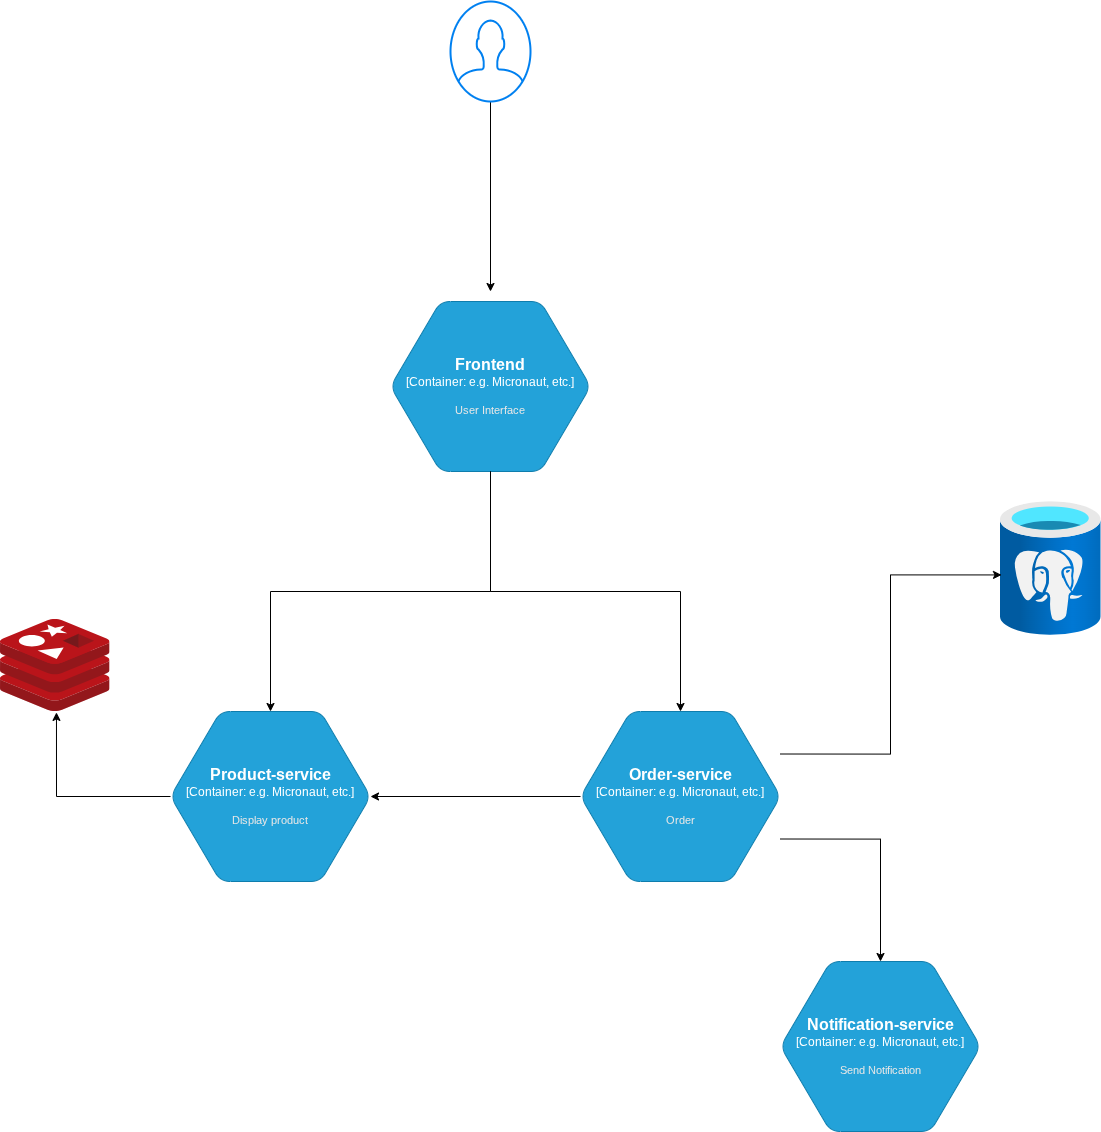

The diagram above was exported from draw.io. Its source (the exported page's mxGraphModel, read from the mxfile embedded in the PNG):
<mxGraphModel dx="2337" dy="2173" grid="1" gridSize="10" guides="1" tooltips="1" connect="1" arrows="1" fold="1" page="1" pageScale="1" pageWidth="827" pageHeight="1169" math="0" shadow="0">
  <root>
    <mxCell id="0" />
    <mxCell id="1" parent="0" />
    <object placeholders="1" c4Name="Product-service" c4Type="Container" c4Technology="e.g. Micronaut, etc." c4Description="Display product" label="&lt;font style=&quot;font-size: 16px&quot;&gt;&lt;b&gt;%c4Name%&lt;/b&gt;&lt;/font&gt;&lt;div&gt;[%c4Type%:&amp;nbsp;%c4Technology%]&lt;/div&gt;&lt;br&gt;&lt;div&gt;&lt;font style=&quot;font-size: 11px&quot;&gt;&lt;font color=&quot;#E6E6E6&quot;&gt;%c4Description%&lt;/font&gt;&lt;/div&gt;" id="5Jr_3MrIZWIjJjnYfhY9-2">
      <mxCell parent="1" style="shape=hexagon;size=50;perimeter=hexagonPerimeter2;whiteSpace=wrap;html=1;fixedSize=1;rounded=1;labelBackgroundColor=none;fillColor=#23A2D9;fontSize=12;fontColor=#ffffff;align=center;strokeColor=#0E7DAD;metaEdit=1;points=[[0.5,0,0],[1,0.25,0],[1,0.5,0],[1,0.75,0],[0.5,1,0],[0,0.75,0],[0,0.5,0],[0,0.25,0]];resizable=0;" vertex="1">
        <mxGeometry height="170" width="200" x="120" y="310" as="geometry" />
      </mxCell>
    </object>
    <object placeholders="1" c4Name="Order-service" c4Type="Container" c4Technology="e.g. Micronaut, etc." c4Description="Order" label="&lt;font style=&quot;font-size: 16px&quot;&gt;&lt;b&gt;%c4Name%&lt;/b&gt;&lt;/font&gt;&lt;div&gt;[%c4Type%:&amp;nbsp;%c4Technology%]&lt;/div&gt;&lt;br&gt;&lt;div&gt;&lt;font style=&quot;font-size: 11px&quot;&gt;&lt;font color=&quot;#E6E6E6&quot;&gt;%c4Description%&lt;/font&gt;&lt;/div&gt;" id="5Jr_3MrIZWIjJjnYfhY9-4">
      <mxCell parent="1" style="shape=hexagon;size=50;perimeter=hexagonPerimeter2;whiteSpace=wrap;html=1;fixedSize=1;rounded=1;labelBackgroundColor=none;fillColor=#23A2D9;fontSize=12;fontColor=#ffffff;align=center;strokeColor=#0E7DAD;metaEdit=1;points=[[0.5,0,0],[1,0.25,0],[1,0.5,0],[1,0.75,0],[0.5,1,0],[0,0.75,0],[0,0.5,0],[0,0.25,0]];resizable=0;" vertex="1">
        <mxGeometry height="170" width="200" x="530" y="310" as="geometry" />
      </mxCell>
    </object>
    <object placeholders="1" c4Name="Notification-service" c4Type="Container" c4Technology="e.g. Micronaut, etc." c4Description="Send Notification" label="&lt;font style=&quot;font-size: 16px&quot;&gt;&lt;b&gt;%c4Name%&lt;/b&gt;&lt;/font&gt;&lt;div&gt;[%c4Type%:&amp;nbsp;%c4Technology%]&lt;/div&gt;&lt;br&gt;&lt;div&gt;&lt;font style=&quot;font-size: 11px&quot;&gt;&lt;font color=&quot;#E6E6E6&quot;&gt;%c4Description%&lt;/font&gt;&lt;/div&gt;" id="5Jr_3MrIZWIjJjnYfhY9-6">
      <mxCell parent="1" style="shape=hexagon;size=50;perimeter=hexagonPerimeter2;whiteSpace=wrap;html=1;fixedSize=1;rounded=1;labelBackgroundColor=none;fillColor=#23A2D9;fontSize=12;fontColor=#ffffff;align=center;strokeColor=#0E7DAD;metaEdit=1;points=[[0.5,0,0],[1,0.25,0],[1,0.5,0],[1,0.75,0],[0.5,1,0],[0,0.75,0],[0,0.5,0],[0,0.25,0]];resizable=0;" vertex="1">
        <mxGeometry height="170" width="200" x="730" y="560" as="geometry" />
      </mxCell>
    </object>
    <object placeholders="1" c4Name="Frontend" c4Type="Container" c4Technology="e.g. Micronaut, etc." c4Description="User Interface" label="&lt;font style=&quot;font-size: 16px&quot;&gt;&lt;b&gt;%c4Name%&lt;/b&gt;&lt;/font&gt;&lt;div&gt;[%c4Type%:&amp;nbsp;%c4Technology%]&lt;/div&gt;&lt;br&gt;&lt;div&gt;&lt;font style=&quot;font-size: 11px&quot;&gt;&lt;font color=&quot;#E6E6E6&quot;&gt;%c4Description%&lt;/font&gt;&lt;/div&gt;" id="5Jr_3MrIZWIjJjnYfhY9-7">
      <mxCell parent="1" style="shape=hexagon;size=50;perimeter=hexagonPerimeter2;whiteSpace=wrap;html=1;fixedSize=1;rounded=1;labelBackgroundColor=none;fillColor=#23A2D9;fontSize=12;fontColor=#ffffff;align=center;strokeColor=#0E7DAD;metaEdit=1;points=[[0.5,0,0],[1,0.25,0],[1,0.5,0],[1,0.75,0],[0.5,1,0],[0,0.75,0],[0,0.5,0],[0,0.25,0]];resizable=0;" vertex="1">
        <mxGeometry height="170" width="200" x="340" y="-100" as="geometry" />
      </mxCell>
    </object>
    <mxCell id="5Jr_3MrIZWIjJjnYfhY9-9" parent="1" style="image;sketch=0;aspect=fixed;html=1;points=[];align=center;fontSize=12;image=img/lib/mscae/Cache_Redis_Product.svg;" value="" vertex="1">
      <mxGeometry height="92" width="109.52" x="-50" y="218" as="geometry" />
    </mxCell>
    <mxCell id="5Jr_3MrIZWIjJjnYfhY9-10" parent="1" style="image;aspect=fixed;html=1;points=[];align=center;fontSize=12;image=img/lib/azure2/databases/Azure_Database_PostgreSQL_Server.svg;" value="" vertex="1">
      <mxGeometry height="134" width="100.5" x="950" y="100" as="geometry" />
    </mxCell>
    <mxCell id="C9Fej2uqwtCel9nG7TwX-11" edge="1" parent="1" source="5Jr_3MrIZWIjJjnYfhY9-7" style="edgeStyle=orthogonalEdgeStyle;rounded=0;orthogonalLoop=1;jettySize=auto;html=1;exitX=0.5;exitY=1;exitDx=0;exitDy=0;exitPerimeter=0;entryX=0.5;entryY=0;entryDx=0;entryDy=0;entryPerimeter=0;" target="5Jr_3MrIZWIjJjnYfhY9-4">
      <mxGeometry relative="1" as="geometry" />
    </mxCell>
    <mxCell id="C9Fej2uqwtCel9nG7TwX-14" edge="1" parent="1" source="5Jr_3MrIZWIjJjnYfhY9-4" style="edgeStyle=orthogonalEdgeStyle;rounded=0;orthogonalLoop=1;jettySize=auto;html=1;exitX=1;exitY=0.25;exitDx=0;exitDy=0;exitPerimeter=0;entryX=0.01;entryY=0.548;entryDx=0;entryDy=0;entryPerimeter=0;" target="5Jr_3MrIZWIjJjnYfhY9-10">
      <mxGeometry relative="1" as="geometry" />
    </mxCell>
    <mxCell id="C9Fej2uqwtCel9nG7TwX-15" edge="1" parent="1" source="5Jr_3MrIZWIjJjnYfhY9-4" style="edgeStyle=orthogonalEdgeStyle;rounded=0;orthogonalLoop=1;jettySize=auto;html=1;exitX=1;exitY=0.75;exitDx=0;exitDy=0;exitPerimeter=0;entryX=0.5;entryY=0;entryDx=0;entryDy=0;entryPerimeter=0;" target="5Jr_3MrIZWIjJjnYfhY9-6">
      <mxGeometry relative="1" as="geometry" />
    </mxCell>
    <mxCell id="C9Fej2uqwtCel9nG7TwX-17" edge="1" parent="1" source="5Jr_3MrIZWIjJjnYfhY9-2" style="edgeStyle=orthogonalEdgeStyle;rounded=0;orthogonalLoop=1;jettySize=auto;html=1;exitX=0;exitY=0.5;exitDx=0;exitDy=0;exitPerimeter=0;entryX=0.511;entryY=1.01;entryDx=0;entryDy=0;entryPerimeter=0;" target="5Jr_3MrIZWIjJjnYfhY9-9">
      <mxGeometry relative="1" as="geometry" />
    </mxCell>
    <mxCell id="C9Fej2uqwtCel9nG7TwX-26" edge="1" parent="1" source="5Jr_3MrIZWIjJjnYfhY9-7" style="edgeStyle=orthogonalEdgeStyle;rounded=0;orthogonalLoop=1;jettySize=auto;html=1;exitX=0.5;exitY=1;exitDx=0;exitDy=0;exitPerimeter=0;entryX=0.5;entryY=0;entryDx=0;entryDy=0;entryPerimeter=0;" target="5Jr_3MrIZWIjJjnYfhY9-2">
      <mxGeometry relative="1" as="geometry" />
    </mxCell>
    <mxCell id="C9Fej2uqwtCel9nG7TwX-30" edge="1" parent="1" source="C9Fej2uqwtCel9nG7TwX-29" style="edgeStyle=orthogonalEdgeStyle;rounded=0;orthogonalLoop=1;jettySize=auto;html=1;">
      <mxGeometry relative="1" as="geometry">
        <mxPoint x="440" y="-110" as="targetPoint" />
      </mxGeometry>
    </mxCell>
    <mxCell id="C9Fej2uqwtCel9nG7TwX-29" parent="1" style="html=1;verticalLabelPosition=bottom;align=center;labelBackgroundColor=#ffffff;verticalAlign=top;strokeWidth=2;strokeColor=#0080F0;shadow=0;dashed=0;shape=mxgraph.ios7.icons.user;" value="" vertex="1">
      <mxGeometry height="100" width="80" x="400" y="-400" as="geometry" />
    </mxCell>
    <mxCell id="C9Fej2uqwtCel9nG7TwX-31" edge="1" parent="1" source="5Jr_3MrIZWIjJjnYfhY9-4" style="edgeStyle=orthogonalEdgeStyle;rounded=0;orthogonalLoop=1;jettySize=auto;html=1;exitX=0;exitY=0.5;exitDx=0;exitDy=0;exitPerimeter=0;entryX=1;entryY=0.5;entryDx=0;entryDy=0;entryPerimeter=0;" target="5Jr_3MrIZWIjJjnYfhY9-2">
      <mxGeometry relative="1" as="geometry" />
    </mxCell>
  </root>
</mxGraphModel>